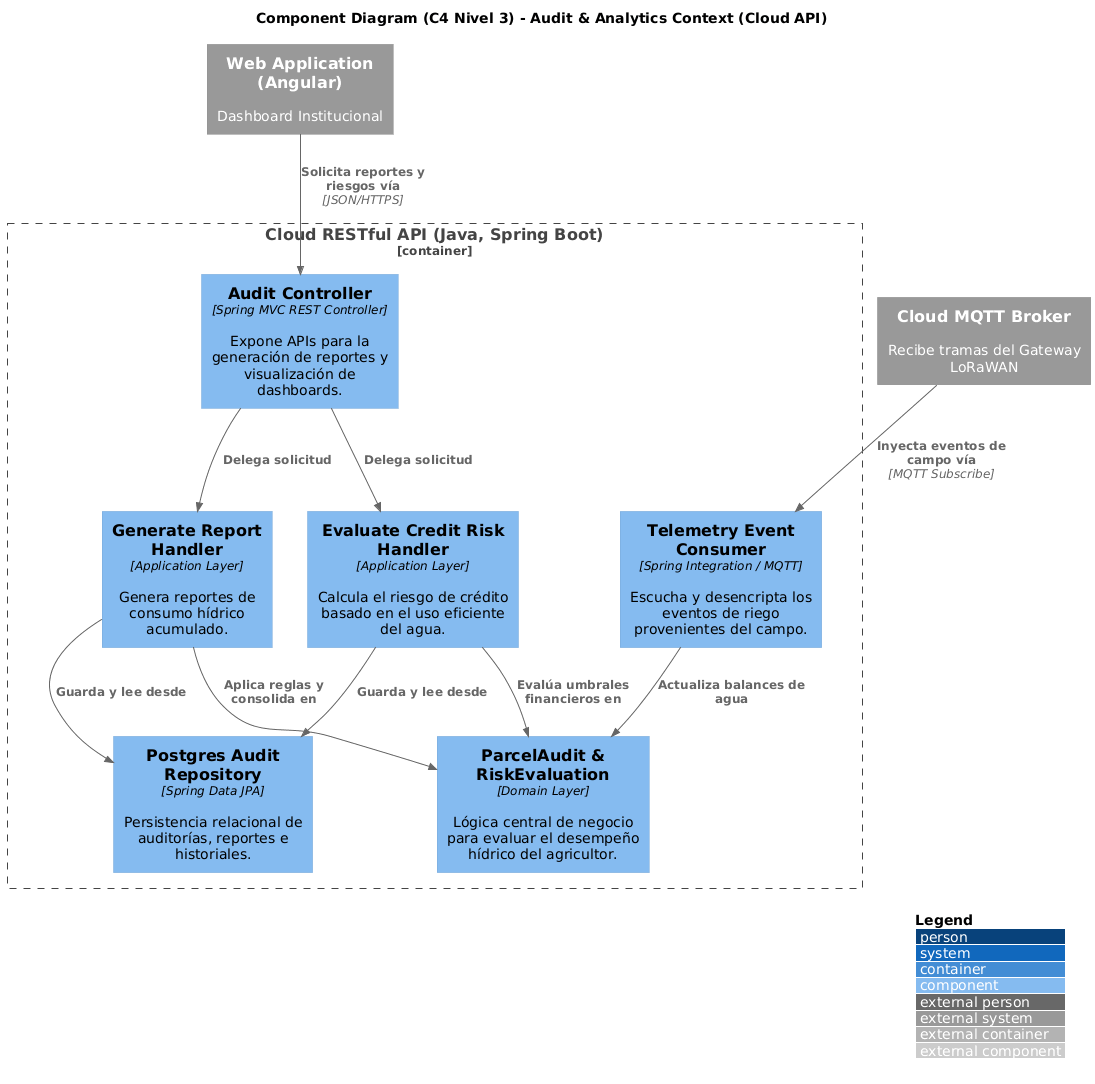

The diagram above was rendered by PlantUML. Its source (embedded in the PNG):
@startuml
!include https://raw.githubusercontent.com/plantuml-stdlib/C4-PlantUML/master/C4_Component.puml

LAYOUT_WITH_LEGEND()
title Component Diagram (C4 Nivel 3) - Audit & Analytics Context (Cloud API)

Container_Boundary(cloud_api, "Cloud RESTful API (Java, Spring Boot)") {
    
    Component(audit_controller, "Audit Controller", "Spring MVC REST Controller", "Expone APIs para la generación de reportes y visualización de dashboards.")
    Component(telemetry_consumer, "Telemetry Event Consumer", "Spring Integration / MQTT", "Escucha y desencripta los eventos de riego provenientes del campo.")
    
    Component(risk_cmd_handler, "Evaluate Credit Risk Handler", "Application Layer", "Calcula el riesgo de crédito basado en el uso eficiente del agua.")
    Component(report_cmd_handler, "Generate Report Handler", "Application Layer", "Genera reportes de consumo hídrico acumulado.")
    
    Component(parcel_audit, "ParcelAudit & RiskEvaluation", "Domain Layer", "Lógica central de negocio para evaluar el desempeño hídrico del agricultor.")
    
    Component(postgres_repo, "Postgres Audit Repository", "Spring Data JPA", "Persistencia relacional de auditorías, reportes e historiales.")
}

System_Ext(web_app, "Web Application (Angular)", "Dashboard Institucional")
System_Ext(lorawan_cloud, "Cloud MQTT Broker", "Recibe tramas del Gateway LoRaWAN")

Rel(web_app, audit_controller, "Solicita reportes y riesgos vía", "JSON/HTTPS")
Rel(lorawan_cloud, telemetry_consumer, "Inyecta eventos de campo vía", "MQTT Subscribe")

Rel(audit_controller, report_cmd_handler, "Delega solicitud")
Rel(audit_controller, risk_cmd_handler, "Delega solicitud")
Rel(telemetry_consumer, parcel_audit, "Actualiza balances de agua")

Rel(report_cmd_handler, parcel_audit, "Aplica reglas y consolida en")
Rel(risk_cmd_handler, parcel_audit, "Evalúa umbrales financieros en")

Rel(report_cmd_handler, postgres_repo, "Guarda y lee desde")
Rel(risk_cmd_handler, postgres_repo, "Guarda y lee desde")
@enduml